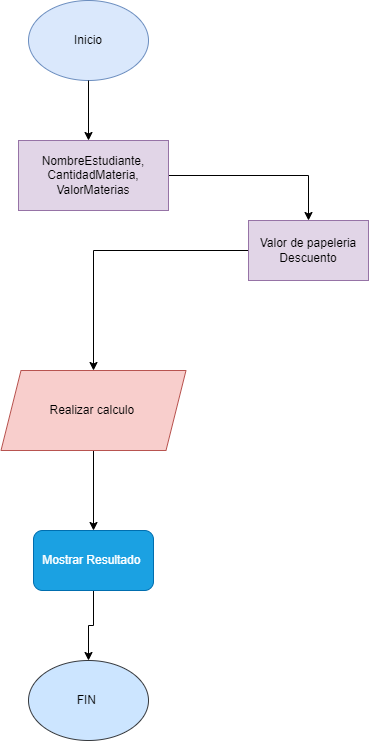

The diagram above was exported from draw.io. Its source (the exported page's mxGraphModel, read from the mxfile embedded in the PNG):
<mxGraphModel dx="868" dy="450" grid="1" gridSize="10" guides="1" tooltips="1" connect="1" arrows="1" fold="1" page="1" pageScale="1" pageWidth="827" pageHeight="1169" math="0" shadow="0">
  <root>
    <mxCell id="0" />
    <mxCell id="1" parent="0" />
    <mxCell id="LMCl1LyY03eerI2-DzFU-1" value="Inicio" style="ellipse;whiteSpace=wrap;html=1;fillColor=#dae8fc;strokeColor=#6c8ebf;" vertex="1" parent="1">
      <mxGeometry x="330" y="70" width="120" height="80" as="geometry" />
    </mxCell>
    <mxCell id="LMCl1LyY03eerI2-DzFU-2" value="" style="endArrow=classic;html=1;rounded=0;exitX=0.5;exitY=1;exitDx=0;exitDy=0;" edge="1" parent="1" source="LMCl1LyY03eerI2-DzFU-1">
      <mxGeometry width="50" height="50" relative="1" as="geometry">
        <mxPoint x="390" y="260" as="sourcePoint" />
        <mxPoint x="390" y="210" as="targetPoint" />
      </mxGeometry>
    </mxCell>
    <mxCell id="LMCl1LyY03eerI2-DzFU-5" value="" style="edgeStyle=orthogonalEdgeStyle;rounded=0;orthogonalLoop=1;jettySize=auto;html=1;" edge="1" parent="1" source="LMCl1LyY03eerI2-DzFU-3" target="LMCl1LyY03eerI2-DzFU-4">
      <mxGeometry relative="1" as="geometry" />
    </mxCell>
    <mxCell id="LMCl1LyY03eerI2-DzFU-3" value="NombreEstudiante, CantidadMateria,&lt;br&gt;ValorMaterias" style="rounded=0;whiteSpace=wrap;html=1;fillColor=#e1d5e7;strokeColor=#9673a6;" vertex="1" parent="1">
      <mxGeometry x="320" y="210" width="150" height="70" as="geometry" />
    </mxCell>
    <mxCell id="LMCl1LyY03eerI2-DzFU-7" value="" style="edgeStyle=orthogonalEdgeStyle;rounded=0;orthogonalLoop=1;jettySize=auto;html=1;" edge="1" parent="1" source="LMCl1LyY03eerI2-DzFU-4" target="LMCl1LyY03eerI2-DzFU-6">
      <mxGeometry relative="1" as="geometry" />
    </mxCell>
    <mxCell id="LMCl1LyY03eerI2-DzFU-4" value="Valor de papeleria&lt;br&gt;Descuento" style="rounded=0;whiteSpace=wrap;html=1;fillColor=#e1d5e7;strokeColor=#9673a6;" vertex="1" parent="1">
      <mxGeometry x="550" y="290" width="120" height="60" as="geometry" />
    </mxCell>
    <mxCell id="LMCl1LyY03eerI2-DzFU-9" value="" style="edgeStyle=orthogonalEdgeStyle;rounded=0;orthogonalLoop=1;jettySize=auto;html=1;" edge="1" parent="1" source="LMCl1LyY03eerI2-DzFU-6" target="LMCl1LyY03eerI2-DzFU-8">
      <mxGeometry relative="1" as="geometry" />
    </mxCell>
    <mxCell id="LMCl1LyY03eerI2-DzFU-6" value="Realizar calculo&amp;nbsp;" style="shape=parallelogram;perimeter=parallelogramPerimeter;whiteSpace=wrap;html=1;fixedSize=1;fillColor=#f8cecc;strokeColor=#b85450;" vertex="1" parent="1">
      <mxGeometry x="302.5" y="440" width="185" height="80" as="geometry" />
    </mxCell>
    <mxCell id="LMCl1LyY03eerI2-DzFU-11" value="" style="edgeStyle=orthogonalEdgeStyle;rounded=0;orthogonalLoop=1;jettySize=auto;html=1;" edge="1" parent="1" source="LMCl1LyY03eerI2-DzFU-8" target="LMCl1LyY03eerI2-DzFU-10">
      <mxGeometry relative="1" as="geometry" />
    </mxCell>
    <mxCell id="LMCl1LyY03eerI2-DzFU-8" value="Mostrar Resultado&amp;nbsp;" style="rounded=1;whiteSpace=wrap;html=1;fillColor=#1ba1e2;fontColor=#ffffff;strokeColor=#006EAF;" vertex="1" parent="1">
      <mxGeometry x="335" y="600" width="120" height="60" as="geometry" />
    </mxCell>
    <mxCell id="LMCl1LyY03eerI2-DzFU-10" value="FIN&amp;nbsp;" style="ellipse;whiteSpace=wrap;html=1;fillColor=#cce5ff;strokeColor=#36393d;" vertex="1" parent="1">
      <mxGeometry x="330" y="730" width="120" height="80" as="geometry" />
    </mxCell>
  </root>
</mxGraphModel>